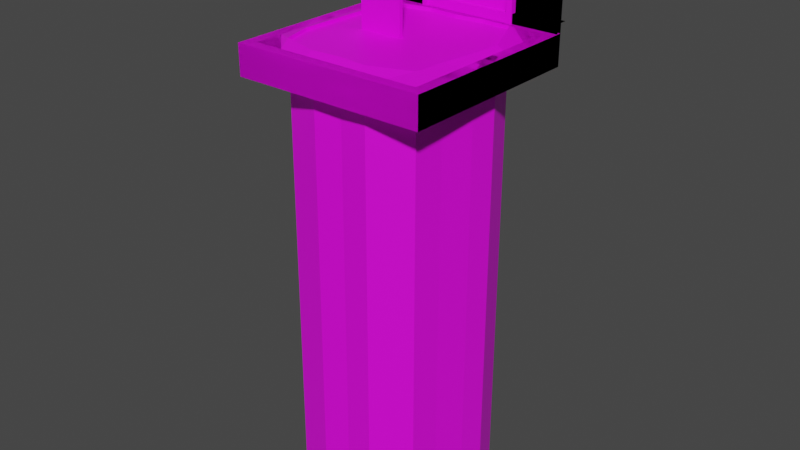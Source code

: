# Source: Source.blend  (saved by Blender 4.0.36; exported with 4.5.12 LTS)
import bpy
from mathutils import Matrix  # noqa: F401  (used for matrix-valued properties, if any)

bpy.ops.wm.read_factory_settings(use_empty=True)
scene = bpy.context.scene
scene.name = 'Scene'

# ---- collections
col_collection = bpy.data.collections.new('Collection'); scene.collection.children.link(col_collection)

# ---- images (referenced by path relative to the original .blend; pixels are not part of the script)
import os
ASSET_DIR = os.environ.get("B2B_ASSET_DIR", "")  # directory of the original .blend (textures are referenced by path, not embedded)
HERE = os.path.dirname(os.path.abspath(__file__))  # packed textures are extracted next to this script under _unpacked/

def load_image(name, relpath, width, height, colorspace="sRGB"):
    """Load a texture the original file referenced (path relative to the .blend, or extracted next to this script)."""
    p = next((c for c in (os.path.join(HERE, relpath), os.path.join(ASSET_DIR, relpath)) if relpath and os.path.exists(c)), "")
    if p:
        img = bpy.data.images.load(p, check_existing=True)
        img.name = name
    else:  # same state as the original file: an image datablock whose file is absent (Cycles renders it pink)
        img = bpy.data.images.new(name, width, height)
        img.source = "FILE"
        img.filepath = "//" + (relpath or name)
    img.colorspace_settings.name = colorspace
    return img
img_atlas_png = load_image('Atlas.png', 'Atlas.png', 1024, 1024, 'sRGB')
img_atlas_png_001 = load_image('Atlas.png.001', 'Atlas.png', 1024, 1024, 'sRGB')

# ---- materials (node trees are filled in below, after node groups)
mat_material_001 = bpy.data.materials.new('Material.001')
mat_material_001.use_transparent_shadow = False
mat_material_002 = bpy.data.materials.new('Material.002')
mat_material_002.use_transparent_shadow = False
mat_material_003 = bpy.data.materials.new('Material.003')
mat_material_003.use_transparent_shadow = False

# ---- material node trees
mat_material_001.use_nodes = True; mat_material_001.node_tree.nodes.clear()
_N = mat_material_001.node_tree.nodes; _L = mat_material_001.node_tree.links
n0 = _N.new('ShaderNodeBsdfPrincipled'); n0.name = 'Principled BSDF'; n0.location = (10, 300)
n0.distribution = 'GGX'
n0.subsurface_method = 'RANDOM_WALK_SKIN'
n0.inputs[3].default_value = 1.45
n0.inputs[27].default_value = (0.0, 0.0, 0.0, 1.0)
n0.inputs[28].default_value = 1.0
n1 = _N.new('ShaderNodeOutputMaterial'); n1.name = 'Material Output'; n1.location = (300, 300)
n2 = _N.new('ShaderNodeTexImage'); n2.name = 'Image Texture'; n2.location = (-280, 260)
n2.image = img_atlas_png
_L.new(n0.outputs[0], n1.inputs[0])
_L.new(n2.outputs[0], n0.inputs[0])
n1.is_active_output = True
mat_material_002.use_nodes = True; mat_material_002.node_tree.nodes.clear()
_N = mat_material_002.node_tree.nodes; _L = mat_material_002.node_tree.links
n0 = _N.new('ShaderNodeBsdfPrincipled'); n0.name = 'Principled BSDF'; n0.location = (10, 300)
n0.distribution = 'GGX'
n0.subsurface_method = 'RANDOM_WALK_SKIN'
n0.inputs[3].default_value = 1.45
n0.inputs[27].default_value = (0.0, 0.0, 0.0, 1.0)
n0.inputs[28].default_value = 1.0
n1 = _N.new('ShaderNodeOutputMaterial'); n1.name = 'Material Output'; n1.location = (300, 300)
n2 = _N.new('ShaderNodeTexImage'); n2.name = 'Image Texture'; n2.location = (-280, 260)
n2.image = img_atlas_png
_L.new(n0.outputs[0], n1.inputs[0])
_L.new(n2.outputs[0], n0.inputs[0])
n1.is_active_output = True
mat_material_003.use_nodes = True; mat_material_003.node_tree.nodes.clear()
_N = mat_material_003.node_tree.nodes; _L = mat_material_003.node_tree.links
n0 = _N.new('ShaderNodeBsdfPrincipled'); n0.name = 'Principled BSDF'; n0.location = (10, 300)
n0.distribution = 'GGX'
n0.subsurface_method = 'RANDOM_WALK_SKIN'
n0.inputs[3].default_value = 1.45
n0.inputs[27].default_value = (0.0, 0.0, 0.0, 1.0)
n0.inputs[28].default_value = 1.0
n1 = _N.new('ShaderNodeOutputMaterial'); n1.name = 'Material Output'; n1.location = (300, 300)
n2 = _N.new('ShaderNodeTexImage'); n2.name = 'Image Texture'; n2.location = (-280, 260)
n2.image = img_atlas_png_001
_L.new(n0.outputs[0], n1.inputs[0])
_L.new(n2.outputs[0], n0.inputs[0])
n1.is_active_output = True

# ---- world
world_world = bpy.data.worlds.new('World'); scene.world = world_world
world_world.use_nodes = True; world_world.node_tree.nodes.clear()
_N = world_world.node_tree.nodes; _L = world_world.node_tree.links
n0 = _N.new('ShaderNodeOutputWorld'); n0.name = 'World Output'; n0.location = (300, 300)
n1 = _N.new('ShaderNodeBackground'); n1.name = 'Background'; n1.location = (10, 300)
n1.inputs[0].default_value = (0.05088, 0.05088, 0.05088, 1.0)
_L.new(n1.outputs[0], n0.inputs[0])
n0.is_active_output = True
world_world.color = (0.05088, 0.05088, 0.05088)
world_world.use_sun_shadow = False
world_world.sun_shadow_jitter_overblur = 0.0

# ---- meshes
me_plane = bpy.data.meshes.new('Plane')
me_plane.from_pydata([(-0.4262, -5.96e-08, -0.5738), (-0.5738, -5.96e-08, -0.5738), (-0.4262, -1.192e-07, -0.4262), (-0.5738, -1.192e-07, -0.4262), (-0.4262, 0.04888, -0.4262), (-0.5738, 0.04888, -0.4262), (-0.5738, 0.04888, -0.5738), (-0.4262, 0.04888, -0.5738), (-0.4499, 0.05491, -0.4499), (-0.5501, 0.05491, -0.5501), (-0.5501, 0.05491, -0.4499), (-0.4499, 0.05491, -0.5501), (-0.4262, 0.5106, -0.4262), (-0.5738, 0.5106, -0.4262), (-0.4262, 0.5106, -0.5738), (-0.5738, 0.5106, -0.5738), (-0.4262, 0.4617, -0.5738), (-0.5738, 0.4617, -0.5738), (-0.5738, 0.4617, -0.4262), (-0.4262, 0.4617, -0.4262), (-0.4499, 0.4557, -0.5501), (-0.5501, 0.4557, -0.4499), (-0.5501, 0.4557, -0.5501), (-0.4499, 0.4557, -0.4499)], [], [(21, 9, 10), (21, 8, 23), (20, 9, 22), (0, 4, 2), (3, 6, 1), (1, 7, 0), (2, 5, 3), (7, 8, 4), (5, 9, 6), (6, 11, 7), (4, 10, 5), (12, 16, 14), (15, 18, 13), (13, 19, 12), (14, 17, 15), (19, 20, 16), (17, 21, 18), (18, 23, 19), (16, 22, 17), (23, 11, 20), (21, 22, 9), (21, 10, 8), (20, 11, 9), (0, 7, 4), (3, 5, 6), (1, 6, 7), (2, 4, 5), (7, 11, 8), (5, 10, 9), (6, 9, 11), (4, 8, 10), (12, 19, 16), (15, 17, 18), (13, 18, 19), (14, 16, 17), (19, 23, 20), (17, 22, 21), (18, 21, 23), (16, 20, 22), (23, 8, 11)])
_uv = me_plane.uv_layers.new(name='UVMap')
_uv.uv.foreach_set('vector', [0.4973, 0.9984, 0.4707, 0.8823, 0.4958, 0.8829, 0.3795, 0.9984, 0.4048, 0.8814, 0.4102, 0.9968, 0.4353, 0.9962, 0.4707, 0.8823, 0.4621, 0.9977, 0.4401, 0.8804, 0.4054, 0.882, 0.4046, 0.8812, 0.4958, 0.8827, 0.4703, 0.883, 0.4709, 0.8821, 0.4709, 0.8821, 0.4396, 0.8813, 0.4401, 0.8804, 0.4046, 0.8812, 0.3782, 0.8836, 0.378, 0.8827, 0.4396, 0.8813, 0.4048, 0.8814, 0.4054, 0.882, 0.496, 0.8836, 0.4707, 0.8823, 0.4703, 0.883, 0.4703, 0.883, 0.44, 0.8806, 0.4396, 0.8813, 0.4054, 0.882, 0.378, 0.8829, 0.3782, 0.8836, 0.4104, 0.997, 0.4355, 0.9956, 0.4353, 0.9964, 0.4619, 0.9978, 0.4969, 0.9977, 0.4974, 0.9986, 0.3796, 0.9986, 0.4097, 0.9961, 0.4104, 0.997, 0.4353, 0.9964, 0.4627, 0.997, 0.4619, 0.9978, 0.4097, 0.9961, 0.4353, 0.9962, 0.4355, 0.9956, 0.4627, 0.997, 0.4973, 0.9984, 0.4969, 0.9977, 0.3791, 0.9977, 0.4102, 0.9968, 0.4097, 0.9961, 0.4355, 0.9956, 0.4621, 0.9977, 0.4627, 0.997, 0.4102, 0.9968, 0.44, 0.8806, 0.4353, 0.9962, 0.4973, 0.9984, 0.4621, 0.9977, 0.4707, 0.8823, 0.3795, 0.9984, 0.378, 0.8829, 0.4048, 0.8814, 0.4353, 0.9962, 0.44, 0.8806, 0.4707, 0.8823, 0.4401, 0.8804, 0.4396, 0.8813, 0.4054, 0.882, 0.4958, 0.8827, 0.496, 0.8836, 0.4703, 0.883, 0.4709, 0.8821, 0.4703, 0.883, 0.4396, 0.8813, 0.4046, 0.8812, 0.4054, 0.882, 0.3782, 0.8836, 0.4396, 0.8813, 0.44, 0.8806, 0.4048, 0.8814, 0.496, 0.8836, 0.4958, 0.8829, 0.4707, 0.8823, 0.4703, 0.883, 0.4707, 0.8823, 0.44, 0.8806, 0.4054, 0.882, 0.4048, 0.8814, 0.378, 0.8829, 0.4104, 0.997, 0.4097, 0.9961, 0.4355, 0.9956, 0.4619, 0.9978, 0.4627, 0.997, 0.4969, 0.9977, 0.3796, 0.9986, 0.3791, 0.9977, 0.4097, 0.9961, 0.4353, 0.9964, 0.4355, 0.9956, 0.4627, 0.997, 0.4097, 0.9961, 0.4102, 0.9968, 0.4353, 0.9962, 0.4627, 0.997, 0.4621, 0.9977, 0.4973, 0.9984, 0.3791, 0.9977, 0.3795, 0.9984, 0.4102, 0.9968, 0.4355, 0.9956, 0.4353, 0.9962, 0.4621, 0.9977, 0.4102, 0.9968, 0.4048, 0.8814, 0.44, 0.8806])
me_plane.materials.append(mat_material_001)
me_plane.update()
me_plane.normals_split_custom_set([tuple(v) for v in zip(*[iter([-1.0, 0.0, 0.0, -1.0, 0.0, 0.0, -1.0, 0.0, 0.0, 0.0, 0.0, 1.0, 0.0, 0.0, 1.0, 0.0, 0.0, 1.0, 0.0, -1.487e-07, -1.0, 0.0, -1.487e-07, -1.0, 0.0, -1.487e-07, -1.0, 1.0, 0.0, 0.0, 1.0, 0.0, 0.0, 1.0, 0.0, 0.0, -1.0, 0.0, 0.0, -1.0, 0.0, 0.0, -1.0, 0.0, 0.0, 0.0, 0.0, -1.0, 0.0, 0.0, -1.0, 0.0, 0.0, -1.0, 0.0, 0.0, 1.0, 0.0, 0.0, 1.0, 0.0, 0.0, 1.0, 0.2465, 0.9691, 1.933e-07, 0.2465, 0.9691, 1.933e-07, 0.2465, 0.9691, 1.933e-07, -0.2465, 0.9691, 1.933e-07, -0.2465, 0.9691, 1.933e-07, -0.2465, 0.9691, 1.933e-07, 0.0, 0.9691, -0.2465, 0.0, 0.9691, -0.2465, 0.0, 0.9691, -0.2465, 0.0, 0.9691, 0.2465, 0.0, 0.9691, 0.2465, 0.0, 0.9691, 0.2465, 1.0, 0.0, 0.0, 1.0, 0.0, 0.0, 1.0, 0.0, 0.0, -1.0, 0.0, 0.0, -1.0, 0.0, 0.0, -1.0, 0.0, 0.0, 0.0, 0.0, 1.0, 0.0, 0.0, 1.0, 0.0, 0.0, 1.0, 0.0, 0.0, -1.0, 0.0, 0.0, -1.0, 0.0, 0.0, -1.0, 0.2465, -0.9691, 0.0, 0.2465, -0.9691, 0.0, 0.2465, -0.9691, 0.0, -0.2465, -0.9691, 0.0, -0.2465, -0.9691, 0.0, -0.2465, -0.9691, 0.0, 0.0, -0.9691, 0.2465, 0.0, -0.9691, 0.2465, 0.0, -0.9691, 0.2465, 0.0, -0.9691, -0.2465, 0.0, -0.9691, -0.2465, 0.0, -0.9691, -0.2465, 1.0, -3.68e-08, 0.0, 1.0, -3.68e-08, 0.0, 1.0, -3.68e-08, 0.0, -1.0, -3.681e-08, 0.0, -1.0, -3.681e-08, 0.0, -1.0, -3.681e-08, 0.0, 0.0, 0.0, 1.0, 0.0, 0.0, 1.0, 0.0, 0.0, 1.0, 0.0, -1.487e-07, -1.0, 0.0, -1.487e-07, -1.0, 0.0, -1.487e-07, -1.0, 1.0, 0.0, 0.0, 1.0, 0.0, 0.0, 1.0, 0.0, 0.0, -1.0, 0.0, 0.0, -1.0, 0.0, 0.0, -1.0, 0.0, 0.0, 0.0, 0.0, -1.0, 0.0, 0.0, -1.0, 0.0, 0.0, -1.0, 0.0, 0.0, 1.0, 0.0, 0.0, 1.0, 0.0, 0.0, 1.0, 0.2465, 0.9691, 2.848e-07, 0.2465, 0.9691, 2.848e-07, 0.2465, 0.9691, 2.848e-07, -0.2465, 0.9691, 2.848e-07, -0.2465, 0.9691, 2.848e-07, -0.2465, 0.9691, 2.848e-07, 0.0, 0.9691, -0.2465, 0.0, 0.9691, -0.2465, 0.0, 0.9691, -0.2465, 0.0, 0.9691, 0.2465, 0.0, 0.9691, 0.2465, 0.0, 0.9691, 0.2465, 1.0, 0.0, 0.0, 1.0, 0.0, 0.0, 1.0, 0.0, 0.0, -1.0, 0.0, 0.0, -1.0, 0.0, 0.0, -1.0, 0.0, 0.0, 0.0, 0.0, 1.0, 0.0, 0.0, 1.0, 0.0, 0.0, 1.0, 0.0, 0.0, -1.0, 0.0, 0.0, -1.0, 0.0, 0.0, -1.0, 0.2465, -0.9691, 0.0, 0.2465, -0.9691, 0.0, 0.2465, -0.9691, 0.0, -0.2465, -0.9691, 0.0, -0.2465, -0.9691, 0.0, -0.2465, -0.9691, 0.0, 0.0, -0.9691, 0.2465, 0.0, -0.9691, 0.2465, 0.0, -0.9691, 0.2465, 0.0, -0.9691, -0.2465, 0.0, -0.9691, -0.2465, 0.0, -0.9691, -0.2465, 1.0, 0.0, 0.0, 1.0, 0.0, 0.0, 1.0, 0.0, 0.0])] * 3)])
me_wall = bpy.data.meshes.new('Wall')
me_wall.from_pydata([(-0.5, 0.4761, 0.0004405), (-0.5, 0.4761, 0.048), (-0.5, 0.5357, 0.048), (0.5, 0.4761, 0.0004405), (0.5, 0.4761, 0.048), (0.5, 0.5357, 0.048), (-0.5, 0.5, 8.146e-08), (0.5, 0.5, 8.146e-08), (-0.5, 0.5, 0.5), (0.5, 0.5, 0.5), (0.0, 0.5, 0.5), (0.0, 0.5, 8.146e-08), (-0.5, 0.5174, 0.4792), (-0.5, 0.4852, 0.4792), (-0.5, 0.4852, 0.5107), (0.5, 0.5174, 0.4792), (0.5, 0.4852, 0.4792), (0.5, 0.4852, 0.5107), (-0.5, 0.5, -0.1527), (0.5, 0.5, -0.1527), (0.0, 0.5, -0.1527)], [], [(3, 4, 1, 0), (5, 2, 1, 4), (11, 9, 10), (6, 10, 8), (11, 7, 9), (6, 11, 10), (15, 16, 13, 12), (17, 14, 13, 16), (11, 6, 18, 20), (7, 11, 20, 19)])
_uv = me_wall.uv_layers.new(name='UVMap')
_uv.uv.foreach_set('vector', [0.4933, 0.8754, 0.4933, 0.9996, 0.4054, 0.9996, 0.4054, 0.8754, 0.4994, 0.9993, 0.3755, 0.9993, 0.3755, 0.8754, 0.4994, 0.8754, 0.2506, 0.8751, 0.3747, 0.9996, 0.2506, 0.9996, 0.2506, 0.8748, 0.3745, 0.9997, 0.2506, 0.9997, 0.2506, 0.8751, 0.3747, 0.8751, 0.3747, 0.9996, 0.2506, 0.8748, 0.3745, 0.8748, 0.3745, 0.9997, 0.4933, 0.8754, 0.4933, 0.9996, 0.4054, 0.9996, 0.4054, 0.8754, 0.4994, 0.9993, 0.3755, 0.9993, 0.3755, 0.8754, 0.4994, 0.8754, 0.03143, 0.8748, 0.001011, 0.8748, 0.001011, 0.8133, 0.03143, 0.8133, 0.06184, 0.8748, 0.03143, 0.8748, 0.03143, 0.8133, 0.06184, 0.8133])
me_wall.materials.append(mat_material_001)
me_wall.update()
me_wall.normals_split_custom_set([tuple(v) for v in zip(*[iter([0.0, -1.0, 0.0, 0.0, -1.0, 0.0, 0.0, -1.0, 0.0, 0.0, -1.0, 0.0, 0.0, 0.0, 1.0, 0.0, 0.0, 1.0, 0.0, 0.0, 1.0, 0.0, 0.0, 1.0, 0.0, -1.0, -1.192e-07, 0.0, -1.0, -1.192e-07, 0.0, -1.0, -1.192e-07, 0.0, -1.0, -1.192e-07, 0.0, -1.0, -1.192e-07, 0.0, -1.0, -1.192e-07, 0.0, -1.0, -2.384e-07, 0.0, -1.0, -2.384e-07, 0.0, -1.0, -2.384e-07, 0.0, -1.0, -2.384e-07, 0.0, -1.0, -2.384e-07, 0.0, -1.0, -2.384e-07, 0.0, 0.0, -1.0, 0.0, 0.0, -1.0, 0.0, 0.0, -1.0, 0.0, 0.0, -1.0, 0.0, -1.0, 0.0, 0.0, -1.0, 0.0, 0.0, -1.0, 0.0, 0.0, -1.0, 0.0, 0.0, -1.0, 0.0, 0.0, -1.0, 0.0, 0.0, -1.0, 0.0, 0.0, -1.0, 0.0, 0.0, -1.0, 0.0, 0.0, -1.0, 0.0, 0.0, -1.0, 0.0, 0.0, -1.0, 0.0])] * 3)])
me_plane_003 = bpy.data.meshes.new('Plane.003')
me_plane_003.from_pydata([(-0.5, 0.0, 0.5), (0.5, 0.0, 0.5), (-0.5, 0.0, -0.5), (0.5, 0.0, -0.5), (-0.5, -0.1544, -0.5), (0.5, -0.1544, -0.5), (-0.5, -0.1544, 0.5), (0.5, -0.1544, 0.5)], [], [(1, 7, 5, 3), (0, 6, 7, 1), (2, 4, 6, 0), (3, 5, 4, 2), (2, 0, 1, 3)])
_uv = me_plane_003.uv_layers.new(name='UVMap')
_uv.uv.foreach_set('vector', [0.001224, 0.8742, 0.001224, 0.8134, 0.06188, 0.8134, 0.06188, 0.8742, 0.000785, 0.8748, 0.000785, 0.8129, 0.06231, 0.8129, 0.06231, 0.8748, 0.001242, 0.8742, 0.001242, 0.8134, 0.0616, 0.8134, 0.0616, 0.8742, 0.0009579, 0.8744, 0.0009579, 0.8132, 0.06188, 0.8132, 0.06188, 0.8744, 0.0, 1.0, 0.0, 0.875, 0.1247, 0.8751, 0.125, 1.0])
me_plane_003.materials.append(mat_material_001)
me_plane_003.update()
me_plane_003.normals_split_custom_set([tuple(v) for v in zip(*[iter([1.0, 9.654e-08, 0.0, 1.0, 9.654e-08, 0.0, 1.0, 9.654e-08, 0.0, 1.0, 9.654e-08, 0.0, 0.0, 0.0, 1.0, 0.0, 0.0, 1.0, 0.0, 0.0, 1.0, 0.0, 0.0, 1.0, -1.0, 0.0, 0.0, -1.0, 0.0, 0.0, -1.0, 0.0, 0.0, -1.0, 0.0, 0.0, 0.0, -1.931e-07, -1.0, 0.0, -1.931e-07, -1.0, 0.0, -1.931e-07, -1.0, 0.0, -1.931e-07, -1.0, 0.0, 1.0, 0.0, 0.0, 1.0, 0.0, 0.0, 1.0, 0.0, 0.0, 1.0, 0.0])] * 3)])
me_door = bpy.data.meshes.new('Door')
me_door.from_pydata([(-0.5, 0.4761, 0.0004405), (-0.5, 0.4761, 0.048), (-0.5, 0.5357, 0.048), (0.5, 0.4761, 0.0004405), (0.5, 0.4761, 0.048), (0.5, 0.5357, 0.048), (-0.5, 0.5, 2.454e-07), (0.5, 0.5, 8.146e-08), (-0.5, 0.5, 0.5), (0.5, 0.5, 0.5), (0.0, 0.5, 0.5), (-0.5, 0.5174, 0.4792), (-0.5, 0.4852, 0.4792), (-0.5, 0.4852, 0.5107), (0.5, 0.5174, 0.4792), (0.5, 0.4852, 0.4792), (0.5, 0.4852, 0.5107), (0.2559, 0.5007, 8.941e-08), (0.25, 0.5, 0.5), (-0.25, 0.5, 0.5), (-0.2559, 0.5007, 8.941e-08), (0.5, 0.5, 0.3888), (-0.5, 0.5, 0.3888), (0.0, 0.5, 0.3888), (0.2559, 0.5007, 0.3888), (-0.2559, 0.5007, 0.3888), (0.25, 0.5357, 0.000441), (0.25, 0.4761, 0.000441), (0.25, 0.5357, 0.048), (-0.25, 0.4761, 0.000441), (0.25, 0.4761, 0.048), (-0.25, 0.4761, 0.048), (-0.25, 0.5357, 0.048), (-0.25, 0.5357, 0.000441), (-0.2203, 0.5, 0.5), (-0.2203, 0.5, 8.146e-08), (-0.2203, 0.5, 0.3888), (0.2205, 0.5, 8.146e-08), (0.2205, 0.5, 0.5), (0.2205, 0.5, 0.3888), (0.5, 0.5, 0.4178), (-0.5, 0.5, 0.4178), (-5.092e-06, 0.5007, 0.425), (0.2563, 0.5007, 0.425), (-0.2562, 0.5007, 0.425), (-0.2413, 0.5007, 0.425), (0.2205, 0.5, 0.4178), (0.2559, 0.4694, 0.3888), (0.2559, 0.4694, 8.941e-08), (-0.2559, 0.4694, 0.3888), (-0.2559, 0.4694, 8.941e-08), (-5.092e-06, 0.4694, 0.425), (-5.092e-06, 0.4694, 0.3888), (0.2559, 0.4694, 0.425), (-0.2559, 0.4694, 0.425), (-0.2255, 0.4694, 0.3888), (0.2257, 0.4694, 0.3888), (-0.2255, 0.4694, 8.941e-08), (-0.2255, 0.4694, 0.425), (0.2257, 0.4694, 8.941e-08), (0.2257, 0.4694, 0.425), (0.25, 0.5, 0.3888), (0.25, 0.5, 8.146e-08), (-0.25, 0.5, 0.3888), (-0.25, 0.5, 8.146e-08), (0.25, 0.5, 0.4178), (-0.25, 0.5, 0.4178), (0.2415, 0.5007, 0.425), (-0.2203, 0.5, 0.4178), (0.0, 0.5, 0.4178), (-0.2676, 0.4694, 0.3888), (-0.2676, 0.5007, 0.3888), (-0.2676, 0.4694, 0.425), (-0.2676, 0.5007, 0.425), (0.2674, 0.4694, 0.425), (0.2674, 0.4694, 0.3888), (0.2674, 0.5007, 0.425), (0.2674, 0.5007, 0.3888), (-0.5, 0.5, -0.1524), (-0.25, 0.5, -0.1524), (0.5, 0.5, 2.421e-07), (0.5, 0.5, -0.1524)], [], [(29, 31, 1, 0), (32, 2, 1, 31), (22, 6, 64, 63, 66, 68, 69, 10, 34, 19, 8, 41), (14, 15, 12, 11), (16, 13, 12, 15), (35, 36, 55, 57), (42, 45, 58, 51), (43, 67, 60, 53), (3, 4, 30, 27), (5, 28, 30, 4), (30, 28, 26, 27), (32, 31, 29, 33), (39, 37, 59, 56), (25, 20, 50, 49), (20, 35, 57, 50), (61, 62, 7, 21, 40, 9, 18, 38, 10, 69, 46, 65), (55, 49, 50, 57), (58, 54, 49, 55), (60, 51, 52, 56), (51, 58, 55, 52), (53, 60, 56, 47), (47, 56, 59, 48), (37, 17, 48, 59), (53, 47, 75, 74), (67, 42, 51, 60), (17, 24, 47, 48), (49, 54, 72, 70), (23, 39, 56, 52), (45, 44, 54, 58), (36, 23, 52, 55), (73, 71, 70, 72), (54, 44, 73, 72), (25, 49, 70, 71), (77, 76, 74, 75), (47, 24, 77, 75), (43, 53, 74, 76), (64, 6, 78, 79), (64, 79, 81, 80)])
_uv = me_door.uv_layers.new(name='UVMap')
_uv.uv.foreach_set('vector', [0.4273, 0.8754, 0.4273, 0.9996, 0.4054, 0.9996, 0.4054, 0.8754, 0.4065, 0.9993, 0.3755, 0.9993, 0.3755, 0.8754, 0.4065, 0.8754, 0.2506, 0.9719, 0.2506, 0.8748, 0.3126, 0.8748, 0.3126, 0.9719, 0.3126, 0.9791, 0.3199, 0.9791, 0.3745, 0.9791, 0.3745, 0.9997, 0.3199, 0.9997, 0.3126, 0.9997, 0.2506, 0.9997, 0.2506, 0.9791, 0.4933, 0.8754, 0.4933, 0.9996, 0.4054, 0.9996, 0.4054, 0.8754, 0.4994, 0.9993, 0.3755, 0.9993, 0.3755, 0.8754, 0.4994, 0.8754, 0.5083, 0.8751, 0.508, 0.9933, 0.5017, 0.9933, 0.5014, 0.8751, 0.5624, 0.9937, 0.6149, 0.9937, 0.6149, 0.9987, 0.5624, 0.9987, 0.5028, 0.9937, 0.5098, 0.9937, 0.5098, 0.9987, 0.5028, 0.9987, 0.4933, 0.8754, 0.4933, 0.9996, 0.4713, 0.9996, 0.4713, 0.8754, 0.4994, 0.9993, 0.4684, 0.9993, 0.4684, 0.8754, 0.4994, 0.8754, 0.4684, 0.8754, 0.4684, 0.9993, 0.4684, 0.9993, 0.4684, 0.8754, 0.4065, 0.9993, 0.4065, 0.8754, 0.4065, 0.8754, 0.4065, 0.9993, 0.6172, 0.9934, 0.6172, 0.8756, 0.6231, 0.8756, 0.623, 0.9934, 0.5017, 0.9934, 0.5017, 0.8762, 0.5082, 0.8762, 0.5082, 0.9934, 0.0, 0.0, 0.0, 0.0, 0.0, 0.0, 0.0, 0.0, 0.3126, 0.9719, 0.3126, 0.8751, 0.3747, 0.8751, 0.3747, 0.9719, 0.3747, 0.9791, 0.3747, 0.9996, 0.3126, 0.9996, 0.3053, 0.9996, 0.2506, 0.9996, 0.2506, 0.9791, 0.3053, 0.9791, 0.3126, 0.9791, 0.5087, 0.9935, 0.5019, 0.9935, 0.5012, 0.8754, 0.5086, 0.8753, 0.5101, 0.9991, 0.5007, 0.9996, 0.5019, 0.9935, 0.5087, 0.9935, 0.6169, 0.9991, 0.5635, 0.9991, 0.5635, 0.9933, 0.6165, 0.9933, 0.5635, 0.9991, 0.5101, 0.9991, 0.5087, 0.9935, 0.5635, 0.9933, 0.624, 0.9991, 0.6169, 0.9991, 0.6165, 0.9933, 0.6237, 0.9933, 0.6237, 0.9933, 0.6165, 0.9933, 0.6169, 0.8759, 0.624, 0.8759, 0.0, 0.0, 0.0, 0.0, 0.0, 0.0, 0.0, 0.0, 0.624, 0.9991, 0.6237, 0.9933, 0.6237, 0.9933, 0.624, 0.9991, 0.5098, 0.9937, 0.5624, 0.9937, 0.5624, 0.9987, 0.5098, 0.9987, 0.6234, 0.8782, 0.6234, 0.9931, 0.6167, 0.9931, 0.6167, 0.8782, 0.5019, 0.9935, 0.5007, 0.9996, 0.5007, 0.9996, 0.5019, 0.9935, 0.5626, 0.9952, 0.6105, 0.9952, 0.6105, 0.9998, 0.5626, 0.9998, 0.6149, 0.9937, 0.622, 0.9937, 0.622, 0.9987, 0.6149, 0.9987, 0.5148, 0.9952, 0.5626, 0.9952, 0.5626, 0.9998, 0.5148, 0.9998, 0.5017, 0.9994, 0.5017, 0.9933, 0.5082, 0.9933, 0.5082, 0.9994, 0.622, 0.9987, 0.622, 0.9937, 0.622, 0.9937, 0.622, 0.9987, 0.5017, 0.9934, 0.5082, 0.9934, 0.5082, 0.9934, 0.5017, 0.9934, 0.6234, 0.9931, 0.6234, 0.9992, 0.6167, 0.9992, 0.6167, 0.9931, 0.6167, 0.9931, 0.6234, 0.9931, 0.6234, 0.9931, 0.6167, 0.9931, 0.5028, 0.9937, 0.5028, 0.9987, 0.5028, 0.9987, 0.5028, 0.9937, 0.01603, 0.8743, 0.0007558, 0.8743, 0.0007558, 0.8131, 0.01603, 0.8131, 0.01603, 0.8743, 0.01603, 0.8131, 0.06184, 0.8131, 0.06184, 0.8743])
me_door.materials.append(mat_material_002)
me_door.update()
me_door.normals_split_custom_set([tuple(v) for v in zip(*[iter([0.0, -1.0, 0.0, 0.0, -1.0, 0.0, 0.0, -1.0, 0.0, 0.0, -1.0, 0.0, 0.0, 0.0, 1.0, 0.0, 0.0, 1.0, 0.0, 0.0, 1.0, 0.0, 0.0, 1.0, -4.882e-14, -1.0, -1.536e-07, -4.882e-14, -1.0, -1.536e-07, -4.882e-14, -1.0, -1.536e-07, -4.882e-14, -1.0, -1.536e-07, -4.882e-14, -1.0, -1.536e-07, -4.882e-14, -1.0, -1.536e-07, -4.882e-14, -1.0, -1.536e-07, -4.882e-14, -1.0, -1.536e-07, -4.882e-14, -1.0, -1.536e-07, -4.882e-14, -1.0, -1.536e-07, -4.882e-14, -1.0, -1.536e-07, -4.882e-14, -1.0, -1.536e-07, 0.0, 0.0, -1.0, 0.0, 0.0, -1.0, 0.0, 0.0, -1.0, 0.0, 0.0, -1.0, 0.0, -1.0, 0.0, 0.0, -1.0, 0.0, 0.0, -1.0, 0.0, 0.0, -1.0, 0.0, 0.9859, -0.1675, -3.86e-08, 0.9859, -0.1675, -3.86e-08, 0.9859, -0.1675, -3.86e-08, 0.9859, -0.1675, -3.86e-08, 0.0, 0.0, 1.0, 0.0, 0.0, 1.0, 0.0, 0.0, 1.0, 0.0, 0.0, 1.0, 0.0, 0.0, 1.0, 0.0, 0.0, 1.0, 0.0, 0.0, 1.0, 0.0, 0.0, 1.0, 0.0, -1.0, 5.997e-08, 0.0, -1.0, 5.997e-08, 0.0, -1.0, 5.997e-08, 0.0, -1.0, 5.997e-08, 0.0, 0.0, 1.0, 0.0, 0.0, 1.0, 0.0, 0.0, 1.0, 0.0, 0.0, 1.0, -1.0, 0.0, -3.133e-07, -1.0, 0.0, -3.133e-07, -1.0, 0.0, -3.133e-07, -1.0, 0.0, -3.133e-07, 1.0, 0.0, 1.567e-07, 1.0, 0.0, 1.567e-07, 1.0, 0.0, 1.567e-07, 1.0, 0.0, 1.567e-07, -0.9858, -0.1677, -3.86e-08, -0.9858, -0.1677, -3.86e-08, -0.9858, -0.1677, -3.86e-08, -0.9858, -0.1677, -3.86e-08, -1.0, 0.0, 0.0, -1.0, 0.0, 0.0, -1.0, 0.0, 0.0, -1.0, 0.0, 0.0, -1.215e-07, -1.182e-07, -1.0, -1.215e-07, -1.182e-07, -1.0, -1.215e-07, -1.182e-07, -1.0, -1.215e-07, -1.182e-07, -1.0, 0.0, -1.0, -1.344e-07, 0.0, -1.0, -1.344e-07, 0.0, -1.0, -1.344e-07, 0.0, -1.0, -1.344e-07, 0.0, -1.0, -1.344e-07, 0.0, -1.0, -1.344e-07, 0.0, -1.0, -1.344e-07, 0.0, -1.0, -1.344e-07, 0.0, -1.0, -1.344e-07, 0.0, -1.0, -1.344e-07, 0.0, -1.0, -1.344e-07, 0.0, -1.0, -1.344e-07, 0.0, -1.0, -2.36e-07, 0.0, -1.0, -2.36e-07, 0.0, -1.0, -2.36e-07, 0.0, -1.0, -2.36e-07, 0.0, -1.0, 0.0, 0.0, -1.0, 0.0, 0.0, -1.0, 0.0, 0.0, -1.0, 0.0, 0.0, -1.0, 0.0, 0.0, -1.0, 0.0, 0.0, -1.0, 0.0, 0.0, -1.0, 0.0, 0.0, -1.0, 0.0, 0.0, -1.0, 0.0, 0.0, -1.0, 0.0, 0.0, -1.0, 0.0, 0.0, -1.0, 0.0, 0.0, -1.0, 0.0, 0.0, -1.0, 0.0, 0.0, -1.0, 0.0, 0.0, -1.0, -2.378e-07, 0.0, -1.0, -2.378e-07, 0.0, -1.0, -2.378e-07, 0.0, -1.0, -2.378e-07, 1.223e-07, -1.181e-07, -1.0, 1.223e-07, -1.181e-07, -1.0, 1.223e-07, -1.181e-07, -1.0, 1.223e-07, -1.181e-07, -1.0, 0.0, -1.0, 0.0, 0.0, -1.0, 0.0, 0.0, -1.0, 0.0, 0.0, -1.0, 0.0, 0.0, 0.0, 1.0, 0.0, 0.0, 1.0, 0.0, 0.0, 1.0, 0.0, 0.0, 1.0, 1.0, 0.0, 0.0, 1.0, 0.0, 0.0, 1.0, 0.0, 0.0, 1.0, 0.0, 0.0, 0.0, -1.0, 0.0, 0.0, -1.0, 0.0, 0.0, -1.0, 0.0, 0.0, -1.0, 0.0, 0.0, 0.0, -1.0, 0.0, 0.0, -1.0, 0.0, 0.0, -1.0, 0.0, 0.0, -1.0, 0.0, 0.0, 1.0, 0.0, 0.0, 1.0, 0.0, 0.0, 1.0, 0.0, 0.0, 1.0, 0.0, 0.0, -1.0, 0.0, 0.0, -1.0, 0.0, 0.0, -1.0, 0.0, 0.0, -1.0, -1.0, 0.0, 0.0, -1.0, 0.0, 0.0, -1.0, 0.0, 0.0, -1.0, 0.0, 0.0, 0.0, 0.0, 1.0, 0.0, 0.0, 1.0, 0.0, 0.0, 1.0, 0.0, 0.0, 1.0, 0.0, 0.0, -1.0, 0.0, 0.0, -1.0, 0.0, 0.0, -1.0, 0.0, 0.0, -1.0, 1.0, 0.0, 0.0, 1.0, 0.0, 0.0, 1.0, 0.0, 0.0, 1.0, 0.0, 0.0, 0.0, 0.0, -1.0, 0.0, 0.0, -1.0, 0.0, 0.0, -1.0, 0.0, 0.0, -1.0, 0.0, 0.0, 1.0, 0.0, 0.0, 1.0, 0.0, 0.0, 1.0, 0.0, 0.0, 1.0, 0.0, -1.0, 0.0, 0.0, -1.0, 0.0, 0.0, -1.0, 0.0, 0.0, -1.0, 0.0, 0.0, -1.0, 0.0, 0.0, -1.0, 0.0, 0.0, -1.0, 0.0, 0.0, -1.0, 0.0])] * 3)])
me_door_001 = bpy.data.meshes.new('Door.001')
me_door_001.from_pydata([(-0.2205, 0.01037, 7.451e-08), (-0.2205, 0.01037, 0.3888), (-1.788e-07, 0.01037, 7.451e-08), (-1.788e-07, 0.01037, 0.3888), (-1.788e-07, -0.01037, 0.3888), (-0.2205, -0.01037, 0.3888), (-0.2205, -0.01037, 7.451e-08), (-1.788e-07, -0.01037, 7.451e-08)], [], [(3, 2, 0, 1), (2, 3, 4, 7), (0, 2, 7, 6), (3, 1, 5, 4), (0, 6, 5, 1), (4, 5, 6, 7)])
_uv = me_door_001.uv_layers.new(name='UVMap')
_uv.uv.foreach_set('vector', [0.613, 0.9924, 0.613, 0.8758, 0.5628, 0.8758, 0.5628, 0.9924, 0.5625, 0.9011, 0.5625, 0.9742, 0.5572, 0.9742, 0.5572, 0.9011, 0.5628, 0.8758, 0.613, 0.8758, 0.613, 0.8758, 0.5628, 0.8758, 0.613, 0.9924, 0.5628, 0.9924, 0.5628, 0.9924, 0.613, 0.9924, 0.5571, 0.9009, 0.5624, 0.9009, 0.5624, 0.9743, 0.5571, 0.9743, 0.613, 0.9924, 0.5628, 0.9924, 0.5628, 0.8758, 0.613, 0.8758])
me_door_001.materials.append(mat_material_003)
me_door_001.update()
me_door_001.normals_split_custom_set([tuple(v) for v in zip(*[iter([0.0, 1.0, 2.309e-07, 0.0, 1.0, 2.309e-07, 0.0, 1.0, 2.309e-07, 0.0, 1.0, 2.309e-07, 1.0, 0.0, 0.0, 1.0, 0.0, 0.0, 1.0, 0.0, 0.0, 1.0, 0.0, 0.0, 0.0, 0.0, -1.0, 0.0, 0.0, -1.0, 0.0, 0.0, -1.0, 0.0, 0.0, -1.0, 0.0, 0.0, 1.0, 0.0, 0.0, 1.0, 0.0, 0.0, 1.0, 0.0, 0.0, 1.0, -1.0, 0.0, 0.0, -1.0, 0.0, 0.0, -1.0, 0.0, 0.0, -1.0, 0.0, 0.0, 0.0, -1.0, -2.309e-07, 0.0, -1.0, -2.309e-07, 0.0, -1.0, -2.309e-07, 0.0, -1.0, -2.309e-07])] * 3)])
me_plane_001 = bpy.data.meshes.new('Plane.001')
me_plane_001.from_pydata([(-0.5, 0.0, 0.5), (0.5, 0.0, 0.5), (-0.5, 0.0, -0.5), (0.5, 0.0, -0.5), (-0.5, -0.1544, -0.5), (0.5, -0.1544, -0.5), (-0.5, -0.1544, 0.5), (0.5, -0.1544, 0.5), (0.0, 0.0, -0.5), (0.0, 0.0, 0.5), (0.5, 0.0, 0.0), (-0.5, 0.0, 0.0), (0.25, 0.0, -0.5), (0.25, 0.0, 0.5), (0.5, 0.0, -0.25), (-0.5, 0.0, -0.25), (-0.25, 0.0, -0.5), (-0.25, 0.0, 0.5), (0.5, 0.0, 0.25), (-0.5, 0.0, 0.25), (0.4, 0.01711, 0.0004162), (-0.3791, 0.01711, -0.02536), (-3.603e-05, 0.01711, -0.3908), (-3.603e-05, 0.01711, 0.397), (-0.3442, 0.01711, 0.3507), (-0.3465, 0.01711, -0.3665), (0.2946, 0.01711, -0.4022), (0.3597, 0.01711, 0.3371), (0.375, 0.0, -0.5), (0.375, 0.0, 0.5), (0.5, 0.0, -0.375), (-0.5, 0.0, -0.375), (-0.125, 0.0, -0.5), (-0.125, 0.0, 0.5), (0.5, 0.0, 0.125), (-0.5, 0.0, 0.125), (0.4419, -6.444e-17, 0.0004162), (-3.603e-05, -6.444e-17, -0.4416), (0.125, 0.0, -0.5), (0.125, 0.0, 0.5), (0.5, 0.0, -0.125), (-0.5, 0.0, -0.125), (-0.375, 0.0, -0.5), (-0.375, 0.0, 0.5), (0.5, 0.0, 0.375), (-0.5, 0.0, 0.375), (-0.442, -6.444e-17, 0.0004162), (-3.603e-05, -6.444e-17, 0.4424), (-0.1474, 0.01711, 0.4066), (-0.442, -6.444e-17, 0.2951), (-0.3866, 0.01711, 0.199), (-0.2947, -6.444e-17, 0.4424), (-0.1474, 0.01711, -0.405), (-0.442, -6.444e-17, -0.2942), (-0.2947, -6.444e-17, -0.4416), (-0.3721, 0.01711, -0.2403), (0.4419, -6.444e-17, -0.2942), (0.1473, 0.01711, -0.4095), (0.2946, -6.444e-17, -0.4416), (0.4092, 0.01711, -0.1469), (0.4419, -6.444e-17, 0.2951), (0.1473, 0.01711, 0.411), (0.3742, 0.01711, 0.1814), (0.2946, -6.444e-17, 0.4424), (0.1473, -6.444e-17, 0.4424), (0.4419, -6.444e-17, 0.1477), (0.1473, -6.444e-17, -0.4416), (0.4419, -6.444e-17, -0.4416), (-0.442, -6.444e-17, -0.1469), (-0.442, -6.444e-17, -0.4416), (-0.1474, -6.444e-17, -0.4416), (-0.442, -6.444e-17, 0.4424), (-0.442, -6.444e-17, 0.1477), (-0.1474, -6.444e-17, 0.4424), (0.4419, -6.444e-17, -0.1469), (0.4419, -6.444e-17, 0.4424), (0.3994, -2.4, 0.006867), (-0.3796, -2.4, -0.01891), (-0.0005944, -2.4, -0.3843), (-0.0005944, -2.4, 0.4034), (-0.3447, -2.4, 0.3571), (-0.3471, -2.4, -0.36), (0.2941, -2.4, -0.3957), (0.3591, -2.4, 0.3435), (-0.1479, -2.4, 0.4131), (-0.3872, -2.4, 0.2055), (-0.1479, -2.4, -0.3986), (-0.3726, -2.4, -0.2338), (0.1467, -2.4, -0.4031), (0.4087, -2.4, -0.1405), (0.1467, -2.4, 0.4175), (0.3736, -2.4, 0.1879), (-0.3792, -0.3307, -0.02443), (-0.3867, -0.3307, 0.2), (0.3999, -0.3307, 0.001345), (0.4091, -0.3307, -0.146), (-0.1474, -0.3307, -0.4041), (-0.3466, -0.3307, -0.3655), (0.2945, -0.3307, -0.4013), (-0.0001164, -0.3307, -0.3898), (-0.0001164, -0.3307, 0.3979), (0.1472, -0.3307, 0.412), (0.3596, -0.3307, 0.338), (0.3741, -0.3307, 0.1824), (-0.3722, -0.3307, -0.2393), (-0.3443, -0.3307, 0.3516), (-0.1474, -0.3307, 0.4075), (0.1472, -0.3307, -0.4086)], [], [(1, 7, 5, 3, 30, 14, 40, 10, 34, 18, 44), (0, 6, 7, 1, 29, 13, 39, 9, 33, 17, 43), (2, 4, 6, 0, 45, 19, 35, 11, 41, 15, 31), (3, 5, 4, 2, 42, 16, 32, 8, 38, 12, 28), (75, 29, 1, 44), (74, 36, 10, 40), (73, 33, 9, 47), (72, 49, 24, 50), (71, 43, 17, 51), (70, 52, 22, 37), (69, 53, 25, 54), (68, 46, 21, 55), (67, 56, 14, 30), (66, 57, 26, 58), (65, 60, 18, 34), (64, 39, 13, 63), (61, 64, 63, 27), (23, 47, 64, 61), (47, 9, 39, 64), (36, 65, 34, 10), (20, 62, 65, 36), (62, 27, 60, 65), (38, 66, 58, 12), (8, 37, 66, 38), (37, 22, 57, 66), (28, 67, 30, 3), (12, 58, 67, 28), (58, 26, 56, 67), (53, 68, 55, 25), (15, 41, 68, 53), (41, 11, 46, 68), (42, 69, 54, 16), (2, 31, 69, 42), (31, 15, 53, 69), (32, 70, 37, 8), (16, 54, 70, 32), (54, 25, 52, 70), (49, 71, 51, 24), (19, 45, 71, 49), (45, 0, 43, 71), (46, 72, 50, 21), (11, 35, 72, 46), (35, 19, 49, 72), (48, 73, 47, 23), (24, 51, 73, 48), (51, 17, 33, 73), (56, 74, 40, 14), (26, 59, 74, 56), (59, 20, 36, 74), (60, 75, 44, 18), (27, 63, 75, 60), (63, 13, 29, 75), (92, 93, 85, 77), (94, 95, 89, 76), (96, 97, 81, 86), (95, 98, 82, 89), (99, 96, 86, 78), (100, 101, 90, 79), (102, 103, 91, 83), (101, 102, 83, 90), (104, 92, 77, 87), (105, 106, 84, 80), (103, 94, 76, 91), (97, 104, 87, 81), (106, 100, 79, 84), (107, 99, 78, 88), (93, 105, 80, 85), (98, 107, 88, 82), (26, 57, 107, 98), (50, 24, 105, 93), (57, 22, 99, 107), (48, 23, 100, 106), (25, 55, 104, 97), (62, 20, 94, 103), (24, 48, 106, 105), (55, 21, 92, 104), (61, 27, 102, 101), (27, 62, 103, 102), (23, 61, 101, 100), (22, 52, 96, 99), (59, 26, 98, 95), (52, 25, 97, 96), (20, 59, 95, 94), (21, 50, 93, 92)])
_uv = me_plane_001.uv_layers.new(name='UVMap')
_uv.uv.foreach_set('vector', [0.001224, 0.8742, 0.001224, 0.8134, 0.06188, 0.8134, 0.06188, 0.8742, 0.05429, 0.8742, 0.04671, 0.8742, 0.03913, 0.8742, 0.03155, 0.8742, 0.02397, 0.8742, 0.01639, 0.8742, 0.008805, 0.8742, 0.000785, 0.8748, 0.000785, 0.8129, 0.06231, 0.8129, 0.06231, 0.8748, 0.05462, 0.8748, 0.04693, 0.8748, 0.03924, 0.8748, 0.03155, 0.8748, 0.02386, 0.8748, 0.01617, 0.8748, 0.008476, 0.8748, 0.001242, 0.8742, 0.001242, 0.8134, 0.0616, 0.8134, 0.0616, 0.8742, 0.05406, 0.8742, 0.04651, 0.8742, 0.03897, 0.8742, 0.03142, 0.8742, 0.02388, 0.8742, 0.01633, 0.8742, 0.008787, 0.8742, 0.0009579, 0.8744, 0.0009579, 0.8132, 0.06188, 0.8132, 0.06188, 0.8744, 0.05427, 0.8744, 0.04665, 0.8744, 0.03904, 0.8744, 0.03142, 0.8744, 0.02381, 0.8744, 0.01619, 0.8744, 0.008574, 0.8744, 0.1171, 0.8828, 0.1088, 0.8757, 0.1243, 0.8757, 0.1243, 0.8912, 0.1171, 0.9558, 0.1171, 0.9375, 0.1243, 0.9376, 0.1243, 0.9531, 0.04418, 0.8828, 0.04695, 0.8757, 0.06242, 0.8757, 0.06242, 0.8828, 0.007707, 0.9193, 0.007707, 0.9011, 0.01982, 0.8942, 0.01456, 0.913, 0.007707, 0.8828, 0.016, 0.8757, 0.03147, 0.8757, 0.02594, 0.8828, 0.04418, 0.9922, 0.04418, 0.9877, 0.06242, 0.986, 0.06242, 0.9922, 0.007707, 0.9922, 0.007707, 0.974, 0.01953, 0.983, 0.02594, 0.9922, 0.007707, 0.9558, 0.007707, 0.9375, 0.0155, 0.9407, 0.01636, 0.9673, 0.1171, 0.9922, 0.1171, 0.974, 0.1243, 0.9685, 0.1243, 0.984, 0.08065, 0.9922, 0.08065, 0.9883, 0.09889, 0.9874, 0.09889, 0.9922, 0.1171, 0.9193, 0.1171, 0.9011, 0.1243, 0.9066, 0.1243, 0.9221, 0.08065, 0.8828, 0.07789, 0.8757, 0.09337, 0.8757, 0.09889, 0.8828, 0.08065, 0.8867, 0.08065, 0.8828, 0.09889, 0.8828, 0.1069, 0.8959, 0.06242, 0.8885, 0.06242, 0.8828, 0.08065, 0.8828, 0.08065, 0.8867, 0.06242, 0.8828, 0.06242, 0.8757, 0.07789, 0.8757, 0.08065, 0.8828, 0.1171, 0.9375, 0.1171, 0.9193, 0.1243, 0.9221, 0.1243, 0.9376, 0.1119, 0.9375, 0.1087, 0.9151, 0.1171, 0.9193, 0.1171, 0.9375, 0.1087, 0.9151, 0.1069, 0.8959, 0.1171, 0.9011, 0.1171, 0.9193, 0.07789, 0.9995, 0.08065, 0.9922, 0.09889, 0.9922, 0.09337, 0.9995, 0.06242, 0.9995, 0.06242, 0.9922, 0.08065, 0.9922, 0.07789, 0.9995, 0.06242, 0.9922, 0.06242, 0.986, 0.08065, 0.9883, 0.08065, 0.9922, 0.1088, 0.9995, 0.1171, 0.9922, 0.1243, 0.984, 0.1243, 0.9995, 0.09337, 0.9995, 0.09889, 0.9922, 0.1171, 0.9922, 0.1088, 0.9995, 0.09889, 0.9922, 0.09889, 0.9874, 0.1171, 0.974, 0.1171, 0.9922, 0.007707, 0.974, 0.007707, 0.9558, 0.01636, 0.9673, 0.01953, 0.983, 0.0005279, 0.9685, 0.0005279, 0.9531, 0.007707, 0.9558, 0.007707, 0.974, 0.0005279, 0.9531, 0.0005279, 0.9376, 0.007707, 0.9375, 0.007707, 0.9558, 0.016, 0.9995, 0.007707, 0.9922, 0.02594, 0.9922, 0.03147, 0.9995, 0.0005279, 0.9995, 0.0005279, 0.984, 0.007707, 0.9922, 0.016, 0.9995, 0.0005279, 0.984, 0.0005279, 0.9685, 0.007707, 0.974, 0.007707, 0.9922, 0.04695, 0.9995, 0.04418, 0.9922, 0.06242, 0.9922, 0.06242, 0.9995, 0.03147, 0.9995, 0.02594, 0.9922, 0.04418, 0.9922, 0.04695, 0.9995, 0.02594, 0.9922, 0.01953, 0.983, 0.04418, 0.9877, 0.04418, 0.9922, 0.007707, 0.9011, 0.007707, 0.8828, 0.02594, 0.8828, 0.01982, 0.8942, 0.0005279, 0.9066, 0.0005279, 0.8912, 0.007707, 0.8828, 0.007707, 0.9011, 0.0005279, 0.8912, 0.0005279, 0.8757, 0.016, 0.8757, 0.007707, 0.8828, 0.007707, 0.9375, 0.007707, 0.9193, 0.01456, 0.913, 0.0155, 0.9407, 0.0005279, 0.9376, 0.0005279, 0.9221, 0.007707, 0.9193, 0.007707, 0.9375, 0.0005279, 0.9221, 0.0005279, 0.9066, 0.007707, 0.9011, 0.007707, 0.9193, 0.04418, 0.8873, 0.04418, 0.8828, 0.06242, 0.8828, 0.06242, 0.8885, 0.01982, 0.8942, 0.02594, 0.8828, 0.04418, 0.8828, 0.04418, 0.8873, 0.02594, 0.8828, 0.03147, 0.8757, 0.04695, 0.8757, 0.04418, 0.8828, 0.1171, 0.974, 0.1171, 0.9558, 0.1243, 0.9531, 0.1243, 0.9685, 0.09889, 0.9874, 0.1131, 0.9558, 0.1171, 0.9558, 0.1171, 0.974, 0.1131, 0.9558, 0.1119, 0.9375, 0.1171, 0.9375, 0.1171, 0.9558, 0.1171, 0.9011, 0.1171, 0.8828, 0.1243, 0.8912, 0.1243, 0.9066, 0.1069, 0.8959, 0.09889, 0.8828, 0.1171, 0.8828, 0.1171, 0.9011, 0.09889, 0.8828, 0.09337, 0.8757, 0.1088, 0.8757, 0.1171, 0.8828, 0.1255, 0.7333, 0.1272, 0.7334, 0.1262, 0.7349, 0.1255, 0.7348, 0.1251, 0.7392, 0.124, 0.7391, 0.1249, 0.7373, 0.1253, 0.7373, 0.1225, 0.7347, 0.1229, 0.7333, 0.1244, 0.7348, 0.1242, 0.7354, 0.124, 0.7391, 0.1222, 0.7381, 0.1241, 0.7368, 0.1249, 0.7373, 0.1225, 0.7359, 0.1225, 0.7347, 0.1242, 0.7354, 0.1242, 0.7359, 0.1284, 0.7365, 0.1284, 0.7376, 0.1267, 0.7366, 0.1267, 0.7362, 0.1276, 0.7391, 0.1265, 0.7391, 0.1259, 0.7373, 0.1264, 0.7373, 0.1284, 0.7376, 0.1276, 0.7391, 0.1264, 0.7373, 0.1267, 0.7366, 0.1239, 0.7332, 0.1255, 0.7333, 0.1255, 0.7348, 0.1248, 0.7348, 0.1283, 0.7338, 0.1286, 0.7354, 0.1268, 0.7357, 0.1267, 0.7351, 0.1265, 0.7391, 0.1251, 0.7392, 0.1253, 0.7373, 0.1259, 0.7373, 0.1229, 0.7333, 0.1239, 0.7332, 0.1248, 0.7348, 0.1244, 0.7348, 0.1286, 0.7354, 0.1284, 0.7365, 0.1267, 0.7362, 0.1268, 0.7357, 0.1222, 0.737, 0.1225, 0.7359, 0.1242, 0.7359, 0.1241, 0.7364, 0.1272, 0.7334, 0.1283, 0.7338, 0.1267, 0.7351, 0.1262, 0.7349, 0.1222, 0.7381, 0.1222, 0.737, 0.1241, 0.7364, 0.1241, 0.7368, 0.332, 0.8561, 0.2821, 0.8561, 0.2819, 0.7301, 0.3318, 0.7301, 0.8901, 0.8561, 0.8368, 0.8561, 0.8366, 0.7301, 0.8899, 0.7301, 0.2821, 0.8561, 0.2318, 0.8561, 0.2316, 0.7301, 0.2819, 0.7301, 0.7675, 0.8561, 0.7175, 0.8561, 0.7173, 0.7301, 0.7673, 0.7301, 0.113, 0.8561, 0.06937, 0.8561, 0.06917, 0.7301, 0.1128, 0.7301, 0.5384, 0.8561, 0.4766, 0.8561, 0.4764, 0.7301, 0.5382, 0.7301, 0.8368, 0.8561, 0.7675, 0.8561, 0.7673, 0.7301, 0.8366, 0.7301, 0.06937, 0.8561, 0.002659, 0.8561, 0.002453, 0.7301, 0.06917, 0.7301, 0.6674, 0.8561, 0.5913, 0.8561, 0.5911, 0.7301, 0.6672, 0.7301, 0.5913, 0.8561, 0.5384, 0.8561, 0.5382, 0.7301, 0.5911, 0.7301, 0.7175, 0.8561, 0.6674, 0.8561, 0.6672, 0.7301, 0.7173, 0.7301, 0.2318, 0.8561, 0.1817, 0.8561, 0.1815, 0.7301, 0.2316, 0.7301, 0.4267, 0.8561, 0.332, 0.8561, 0.3318, 0.7301, 0.4265, 0.7301, 0.1817, 0.8561, 0.113, 0.8561, 0.1128, 0.7301, 0.1815, 0.7301, 0.4766, 0.8561, 0.4267, 0.8561, 0.4265, 0.7301, 0.4764, 0.7301, 0.9661, 0.8561, 0.8901, 0.8561, 0.8899, 0.7301, 0.9659, 0.7301])
me_plane_001.materials.append(mat_material_001)
me_plane_001.update()
me_plane_001.normals_split_custom_set([tuple(v) for v in zip(*[iter([1.0, 0.0, 0.0, 1.0, 0.0, 0.0, 1.0, 0.0, 0.0, 1.0, 0.0, 0.0, 1.0, 0.0, 0.0, 1.0, 0.0, 0.0, 1.0, 0.0, 0.0, 1.0, 0.0, 0.0, 1.0, 0.0, 0.0, 1.0, 0.0, 0.0, 1.0, 0.0, 0.0, 0.0, 0.0, 1.0, 0.0, 0.0, 1.0, 0.0, 0.0, 1.0, 0.0, 0.0, 1.0, 0.0, 0.0, 1.0, 0.0, 0.0, 1.0, 0.0, 0.0, 1.0, 0.0, 0.0, 1.0, 0.0, 0.0, 1.0, 0.0, 0.0, 1.0, 0.0, 0.0, 1.0, -1.0, 0.0, 0.0, -1.0, 0.0, 0.0, -1.0, 0.0, 0.0, -1.0, 0.0, 0.0, -1.0, 0.0, 0.0, -1.0, 0.0, 0.0, -1.0, 0.0, 0.0, -1.0, 0.0, 0.0, -1.0, 0.0, 0.0, -1.0, 0.0, 0.0, -1.0, 0.0, 0.0, 0.0, -1.931e-07, -1.0, 0.0, -1.931e-07, -1.0, 0.0, -1.931e-07, -1.0, 0.0, -1.931e-07, -1.0, 0.0, -1.931e-07, -1.0, 0.0, -1.931e-07, -1.0, 0.0, -1.931e-07, -1.0, 0.0, -1.931e-07, -1.0, 0.0, -1.931e-07, -1.0, 0.0, -1.931e-07, -1.0, 0.0, -1.931e-07, -1.0, -5.57e-16, 1.0, -5.57e-16, -5.57e-16, 1.0, -5.57e-16, -5.57e-16, 1.0, -5.57e-16, -5.57e-16, 1.0, -5.57e-16, -1.11e-15, 1.0, 0.0, -1.11e-15, 1.0, 0.0, -1.11e-15, 1.0, 0.0, -1.11e-15, 1.0, 0.0, 0.0, 1.0, -1.118e-15, 0.0, 1.0, -1.118e-15, 0.0, 1.0, -1.118e-15, 0.0, 1.0, -1.118e-15, -0.2405, 0.97, 0.03415, -0.2405, 0.97, 0.03415, -0.2405, 0.97, 0.03415, -0.2405, 0.97, 0.03415, 0.0, 1.0, -1.118e-15, 0.0, 1.0, -1.118e-15, 0.0, 1.0, -1.118e-15, 0.0, 1.0, -1.118e-15, 0.01768, 0.9309, -0.3648, 0.01768, 0.9309, -0.3648, 0.01768, 0.9309, -0.3648, 0.01768, 0.9309, -0.3648, -0.09931, 0.9901, -0.09931, -0.09931, 0.9901, -0.09931, -0.09931, 0.9901, -0.09931, -0.09931, 0.9901, -0.09931, -0.2536, 0.9673, -0.004896, -0.2536, 0.9673, -0.004896, -0.2536, 0.9673, -0.004896, -0.2536, 0.9673, -0.004896, -1.11e-15, 1.0, 0.0, -1.11e-15, 1.0, 0.0, -1.11e-15, 1.0, 0.0, -1.11e-15, 1.0, 0.0, 0.01076, 0.9017, -0.4322, 0.01076, 0.9017, -0.4322, 0.01076, 0.9017, -0.4322, 0.01076, 0.9017, -0.4322, -1.11e-15, 1.0, 0.0, -1.11e-15, 1.0, 0.0, -1.11e-15, 1.0, 0.0, -1.11e-15, 1.0, 0.0, 0.0, 1.0, -1.118e-15, 0.0, 1.0, -1.118e-15, 0.0, 1.0, -1.118e-15, 0.0, 1.0, -1.118e-15, 0.05493, 0.9621, 0.2671, 0.05493, 0.9621, 0.2671, 0.05493, 0.9621, 0.2671, 0.05493, 0.9621, 0.2671, -0.01944, 0.9132, 0.4071, -0.01944, 0.9132, 0.4071, -0.01944, 0.9132, 0.4071, -0.01944, 0.9132, 0.4071, 0.0, 1.0, -1.118e-15, 0.0, 1.0, -1.118e-15, 0.0, 1.0, -1.118e-15, 0.0, 1.0, -1.118e-15, -1.11e-15, 1.0, 0.0, -1.11e-15, 1.0, 0.0, -1.11e-15, 1.0, 0.0, -1.11e-15, 1.0, 0.0, 0.3044, 0.9522, 0.02394, 0.3044, 0.9522, 0.02394, 0.3044, 0.9522, 0.02394, 0.3044, 0.9522, 0.02394, 0.2276, 0.9737, 0.01091, 0.2276, 0.9737, 0.01091, 0.2276, 0.9737, 0.01091, 0.2276, 0.9737, 0.01091, 0.0, 1.0, 1.102e-15, 0.0, 1.0, 1.102e-15, 0.0, 1.0, 1.102e-15, 0.0, 1.0, 1.102e-15, 0.0, 1.0, 1.102e-15, 0.0, 1.0, 1.102e-15, 0.0, 1.0, 1.102e-15, 0.0, 1.0, 1.102e-15, -0.02432, 0.924, -0.3817, -0.02432, 0.924, -0.3817, -0.02432, 0.924, -0.3817, -0.02432, 0.924, -0.3817, -5.53e-16, 1.0, 5.53e-16, -5.53e-16, 1.0, 5.53e-16, -5.53e-16, 1.0, 5.53e-16, -5.53e-16, 1.0, 5.53e-16, 0.0, 1.0, 1.102e-15, 0.0, 1.0, 1.102e-15, 0.0, 1.0, 1.102e-15, 0.0, 1.0, 1.102e-15, 0.09089, 0.9917, -0.09089, 0.09089, 0.9917, -0.09089, 0.09089, 0.9917, -0.09089, 0.09089, 0.9917, -0.09089, -0.2225, 0.9747, -0.0208, -0.2225, 0.9747, -0.0208, -0.2225, 0.9747, -0.0208, -0.2225, 0.9747, -0.0208, 1.111e-15, 1.0, 0.0, 1.111e-15, 1.0, 0.0, 1.111e-15, 1.0, 0.0, 1.111e-15, 1.0, 0.0, 1.111e-15, 1.0, 0.0, 1.111e-15, 1.0, 0.0, 1.111e-15, 1.0, 0.0, 1.111e-15, 1.0, 0.0, 0.0, 1.0, 1.102e-15, 0.0, 1.0, 1.102e-15, 0.0, 1.0, 1.102e-15, 0.0, 1.0, 1.102e-15, 5.534e-16, 1.0, 5.534e-16, 5.534e-16, 1.0, 5.534e-16, 5.534e-16, 1.0, 5.534e-16, 5.534e-16, 1.0, 5.534e-16, 1.111e-15, 1.0, 0.0, 1.111e-15, 1.0, 0.0, 1.111e-15, 1.0, 0.0, 1.111e-15, 1.0, 0.0, 0.0, 1.0, 1.102e-15, 0.0, 1.0, 1.102e-15, 0.0, 1.0, 1.102e-15, 0.0, 1.0, 1.102e-15, 0.0, 1.0, 1.102e-15, 0.0, 1.0, 1.102e-15, 0.0, 1.0, 1.102e-15, 0.0, 1.0, 1.102e-15, -0.03422, 0.9509, -0.3075, -0.03422, 0.9509, -0.3075, -0.03422, 0.9509, -0.3075, -0.03422, 0.9509, -0.3075, -0.08954, 0.9919, 0.08954, -0.08954, 0.9919, 0.08954, -0.08954, 0.9919, 0.08954, -0.08954, 0.9919, 0.08954, 1.111e-15, 1.0, 0.0, 1.111e-15, 1.0, 0.0, 1.111e-15, 1.0, 0.0, 1.111e-15, 1.0, 0.0, 5.573e-16, 1.0, -5.573e-16, 5.573e-16, 1.0, -5.573e-16, 5.573e-16, 1.0, -5.573e-16, 5.573e-16, 1.0, -5.573e-16, -0.2767, 0.9609, -0.005617, -0.2767, 0.9609, -0.005617, -0.2767, 0.9609, -0.005617, -0.2767, 0.9609, -0.005617, 1.111e-15, 1.0, 0.0, 1.111e-15, 1.0, 0.0, 1.111e-15, 1.0, 0.0, 1.111e-15, 1.0, 0.0, 1.111e-15, 1.0, 0.0, 1.111e-15, 1.0, 0.0, 1.111e-15, 1.0, 0.0, 1.111e-15, 1.0, 0.0, 0.01271, 0.9214, 0.3884, 0.01271, 0.9214, 0.3884, 0.01271, 0.9214, 0.3884, 0.01271, 0.9214, 0.3884, -0.04473, 0.9604, 0.2751, -0.04473, 0.9604, 0.2751, -0.04473, 0.9604, 0.2751, -0.04473, 0.9604, 0.2751, 0.0, 1.0, -1.118e-15, 0.0, 1.0, -1.118e-15, 0.0, 1.0, -1.118e-15, 0.0, 1.0, -1.118e-15, -1.11e-15, 1.0, 0.0, -1.11e-15, 1.0, 0.0, -1.11e-15, 1.0, 0.0, -1.11e-15, 1.0, 0.0, 0.2229, 0.9728, -0.06346, 0.2229, 0.9728, -0.06346, 0.2229, 0.9728, -0.06346, 0.2229, 0.9728, -0.06346, 0.4167, 0.909, 0.01304, 0.4167, 0.909, 0.01304, 0.4167, 0.909, 0.01304, 0.4167, 0.909, 0.01304, -1.11e-15, 1.0, 0.0, -1.11e-15, 1.0, 0.0, -1.11e-15, 1.0, 0.0, -1.11e-15, 1.0, 0.0, 0.09045, 0.9918, 0.09045, 0.09045, 0.9918, 0.09045, 0.09045, 0.9918, 0.09045, 0.09045, 0.9918, 0.09045, 0.0, 1.0, -1.118e-15, 0.0, 1.0, -1.118e-15, 0.0, 1.0, -1.118e-15, 0.0, 1.0, -1.118e-15, 0.9994, -0.0001412, 0.0336, 0.9994, -0.0001412, 0.0336, 0.9994, -0.0001412, 0.0336, 0.9994, -0.0001412, 0.0336, -0.998, 6.39e-05, -0.06245, -0.998, 6.39e-05, -0.06245, -0.998, 6.39e-05, -0.06245, -0.998, 6.39e-05, -0.06245, 0.1901, 0.002576, 0.9818, 0.1901, 0.002576, 0.9818, 0.1901, 0.002576, 0.9818, 0.1901, 0.002576, 0.9818, -0.9123, 0.001304, 0.4096, -0.9123, 0.001304, 0.4096, -0.9123, 0.001304, 0.4096, -0.9123, 0.001304, 0.4096, -0.09649, 0.002679, 0.9953, -0.09649, 0.002679, 0.9953, -0.09649, 0.002679, 0.9953, -0.09649, 0.002679, 0.9953, 0.09508, -0.002679, -0.9955, 0.09508, -0.002679, -0.9955, 0.09508, -0.002679, -0.9955, 0.09508, -0.002679, -0.9955, -0.9957, -1.803e-05, -0.09294, -0.9957, -1.803e-05, -0.09294, -0.9957, -1.803e-05, -0.09294, -0.9957, -1.803e-05, -0.09294, -0.329, -0.002444, -0.9443, -0.329, -0.002444, -0.9443, -0.329, -0.002444, -0.9443, -0.329, -0.002444, -0.9443, 0.9995, -0.0001441, 0.03252, 0.9995, -0.0001441, 0.03252, 0.9995, -0.0001441, 0.03252, 0.9995, -0.0001441, 0.03252, 0.2734, -0.00263, -0.9619, 0.2734, -0.00263, -0.9619, 0.2734, -0.00263, -0.9619, 0.2734, -0.00263, -0.9619, -0.99, -0.0001481, -0.1412, -0.99, -0.0001481, -0.1412, -0.99, -0.0001481, -0.1412, -0.99, -0.0001481, -0.1412, 0.9801, 0.0003035, 0.1986, 0.9801, 0.0003035, 0.1986, 0.9801, 0.0003035, 0.1986, 0.9801, 0.0003035, 0.1986, -0.06532, -0.002648, -0.9979, -0.06532, -0.002648, -0.9979, -0.06532, -0.002648, -0.9979, -0.06532, -0.002648, -0.9979, 0.1264, 0.002618, 0.992, 0.1264, 0.002618, 0.992, 0.1264, 0.002618, 0.992, 0.1264, 0.002618, 0.992, 0.963, -0.0009419, -0.2696, 0.963, -0.0009419, -0.2696, 0.963, -0.0009419, -0.2696, 0.963, -0.0009419, -0.2696, -0.04972, 0.002677, 0.9988, -0.04972, 0.002677, 0.9988, -0.04972, 0.002677, 0.9988, -0.04972, 0.002677, 0.9988, -0.04972, 0.002677, 0.9988, -0.04972, 0.002677, 0.9988, -0.04972, 0.002677, 0.9988, -0.04972, 0.002677, 0.9988, 0.963, -0.0009419, -0.2696, 0.963, -0.0009419, -0.2696, 0.963, -0.0009419, -0.2696, 0.963, -0.0009419, -0.2696, 0.1264, 0.002618, 0.992, 0.1264, 0.002618, 0.992, 0.1264, 0.002618, 0.992, 0.1264, 0.002618, 0.992, -0.06532, -0.002648, -0.9979, -0.06532, -0.002648, -0.9979, -0.06532, -0.002648, -0.9979, -0.06532, -0.002648, -0.9979, 0.9801, 0.0003036, 0.1986, 0.9801, 0.0003036, 0.1986, 0.9801, 0.0003036, 0.1986, 0.9801, 0.0003036, 0.1986, -0.99, -0.0001482, -0.1412, -0.99, -0.0001482, -0.1412, -0.99, -0.0001482, -0.1412, -0.99, -0.0001482, -0.1412, 0.2734, -0.00263, -0.9619, 0.2734, -0.00263, -0.9619, 0.2734, -0.00263, -0.9619, 0.2734, -0.00263, -0.9619, 0.9995, -0.0001439, 0.03252, 0.9995, -0.0001439, 0.03252, 0.9995, -0.0001439, 0.03252, 0.9995, -0.0001439, 0.03252, -0.329, -0.002444, -0.9443, -0.329, -0.002444, -0.9443, -0.329, -0.002444, -0.9443, -0.329, -0.002444, -0.9443, -0.9957, -1.809e-05, -0.09294, -0.9957, -1.809e-05, -0.09294, -0.9957, -1.809e-05, -0.09294, -0.9957, -1.809e-05, -0.09294, 0.09508, -0.002679, -0.9955, 0.09508, -0.002679, -0.9955, 0.09508, -0.002679, -0.9955, 0.09508, -0.002679, -0.9955, -0.09649, 0.002679, 0.9953, -0.09649, 0.002679, 0.9953, -0.09649, 0.002679, 0.9953, -0.09649, 0.002679, 0.9953, -0.9123, 0.001304, 0.4096, -0.9123, 0.001304, 0.4096, -0.9123, 0.001304, 0.4096, -0.9123, 0.001304, 0.4096, 0.1901, 0.002576, 0.9818, 0.1901, 0.002576, 0.9818, 0.1901, 0.002576, 0.9818, 0.1901, 0.002576, 0.9818, -0.998, 6.377e-05, -0.06245, -0.998, 6.377e-05, -0.06245, -0.998, 6.377e-05, -0.06245, -0.998, 6.377e-05, -0.06245, 0.9994, -0.0001413, 0.0336, 0.9994, -0.0001413, 0.0336, 0.9994, -0.0001413, 0.0336, 0.9994, -0.0001413, 0.0336])] * 3)])

# ---- objects
ob_walljoint = bpy.data.objects.new('WallJoint', me_plane)
ob_wall = bpy.data.objects.new('Wall', me_wall)
ob_floor = bpy.data.objects.new('Floor', me_plane_003)
ob_doorframe = bpy.data.objects.new('DoorFrame', me_door)
ob_door = bpy.data.objects.new('Door', me_door_001)
ob_hole = bpy.data.objects.new('Hole', me_plane_001)

# ---- transforms, parenting, visibility, modifiers, constraints
ob_walljoint.location = (0.0, 0.0, 0.0)
ob_walljoint.rotation_euler = (1.571, -0.0, 0.0)
ob_wall.location = (0.0, 0.0, 0.0)
ob_floor.location = (0.0, 0.0, 0.0)
ob_floor.rotation_euler = (1.571, -0.0, 0.0)
ob_doorframe.location = (0.0, 0.0, 0.0)
ob_door.location = (0.0, 0.0, 0.0)
ob_door.scale = (1.0, 1.0, 1.0)
ob_hole.location = (0.0, 0.0, 0.0)
ob_hole.rotation_euler = (1.571, -0.0, 0.0)

# ---- collection membership
col_collection.objects.link(ob_walljoint)
col_collection.objects.link(ob_wall)
col_collection.objects.link(ob_floor)
col_collection.objects.link(ob_doorframe)
col_collection.objects.link(ob_door)
col_collection.objects.link(ob_hole)

# ---- scene / render settings (as saved in the file)
scene.frame_start = 1; scene.frame_end = 250; scene.frame_set(0)
scene.render.engine = 'BLENDER_EEVEE_NEXT'
scene.cycles.sampling_pattern = 'TABULATED_SOBOL'
scene.cycles.use_light_tree = False
scene.view_settings.view_transform = 'Filmic'
bpy.context.view_layer.update()

# ---- added for rendering (the .blend has no active camera and no usable light): camera, sun
cam_auto = bpy.data.cameras.new('AutoCamera')
cam_auto.lens = 50.0
cam_auto.sensor_width = 36.0
cam_auto.clip_end = 1000.0
ob_auto_camera = bpy.data.objects.new('AutoCamera', cam_auto)
scene.collection.objects.link(ob_auto_camera)
ob_auto_camera.location = (3.00065, -3.60816, 1.4854)
ob_auto_camera.rotation_euler = (1.09748, -7.21219e-08, 0.694738)
scene.camera = ob_auto_camera
light_auto_sun = bpy.data.lights.new('AutoSun', 'SUN')
light_auto_sun.energy = 3.0
light_auto_sun.angle = 0.0523599
ob_auto_sun = bpy.data.objects.new('AutoSun', light_auto_sun)
scene.collection.objects.link(ob_auto_sun)
ob_auto_sun.rotation_euler = (0.872665, 0.174533, 0.523599)
bpy.context.view_layer.update()
